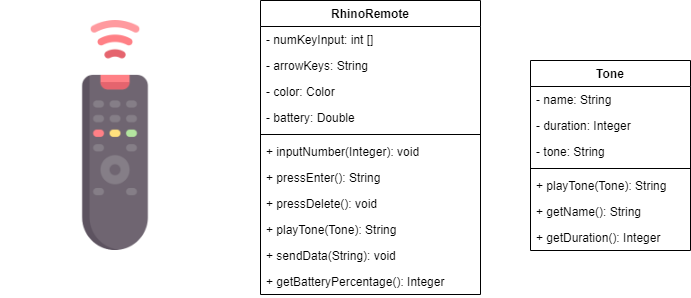

The diagram above was exported from draw.io. Its source (the exported page's mxGraphModel, read from the mxfile embedded in the PNG):
<mxGraphModel dx="1038" dy="499" grid="1" gridSize="10" guides="1" tooltips="1" connect="1" arrows="1" fold="1" page="1" pageScale="1" pageWidth="850" pageHeight="1100" math="0" shadow="0">
  <root>
    <mxCell id="0" />
    <mxCell id="1" parent="0" />
    <mxCell id="xeZQFlu6OPw4gcEzN1A7-1" value="" style="shape=image;verticalLabelPosition=bottom;labelBackgroundColor=#ffffff;verticalAlign=top;aspect=fixed;imageAspect=0;image=data:image/png,(base64 omitted: 19796 chars);" vertex="1" parent="1">
      <mxGeometry x="20" y="60" width="230" height="230" as="geometry" />
    </mxCell>
    <mxCell id="xeZQFlu6OPw4gcEzN1A7-2" value="RhinoRemote" style="swimlane;fontStyle=1;align=center;verticalAlign=top;childLayout=stackLayout;horizontal=1;startSize=26;horizontalStack=0;resizeParent=1;resizeParentMax=0;resizeLast=0;collapsible=1;marginBottom=0;" vertex="1" parent="1">
      <mxGeometry x="280" y="40" width="220" height="294" as="geometry" />
    </mxCell>
    <mxCell id="xeZQFlu6OPw4gcEzN1A7-3" value="- numKeyInput: int []" style="text;strokeColor=none;fillColor=none;align=left;verticalAlign=top;spacingLeft=4;spacingRight=4;overflow=hidden;rotatable=0;points=[[0,0.5],[1,0.5]];portConstraint=eastwest;" vertex="1" parent="xeZQFlu6OPw4gcEzN1A7-2">
      <mxGeometry y="26" width="220" height="26" as="geometry" />
    </mxCell>
    <mxCell id="xeZQFlu6OPw4gcEzN1A7-6" value="- arrowKeys: String" style="text;strokeColor=none;fillColor=none;align=left;verticalAlign=top;spacingLeft=4;spacingRight=4;overflow=hidden;rotatable=0;points=[[0,0.5],[1,0.5]];portConstraint=eastwest;" vertex="1" parent="xeZQFlu6OPw4gcEzN1A7-2">
      <mxGeometry y="52" width="220" height="26" as="geometry" />
    </mxCell>
    <mxCell id="xeZQFlu6OPw4gcEzN1A7-25" value="- color: Color" style="text;strokeColor=none;fillColor=none;align=left;verticalAlign=top;spacingLeft=4;spacingRight=4;overflow=hidden;rotatable=0;points=[[0,0.5],[1,0.5]];portConstraint=eastwest;" vertex="1" parent="xeZQFlu6OPw4gcEzN1A7-2">
      <mxGeometry y="78" width="220" height="26" as="geometry" />
    </mxCell>
    <mxCell id="xeZQFlu6OPw4gcEzN1A7-36" value="- battery: Double" style="text;strokeColor=none;fillColor=none;align=left;verticalAlign=top;spacingLeft=4;spacingRight=4;overflow=hidden;rotatable=0;points=[[0,0.5],[1,0.5]];portConstraint=eastwest;" vertex="1" parent="xeZQFlu6OPw4gcEzN1A7-2">
      <mxGeometry y="104" width="220" height="26" as="geometry" />
    </mxCell>
    <mxCell id="xeZQFlu6OPw4gcEzN1A7-4" value="" style="line;strokeWidth=1;fillColor=none;align=left;verticalAlign=middle;spacingTop=-1;spacingLeft=3;spacingRight=3;rotatable=0;labelPosition=right;points=[];portConstraint=eastwest;" vertex="1" parent="xeZQFlu6OPw4gcEzN1A7-2">
      <mxGeometry y="130" width="220" height="8" as="geometry" />
    </mxCell>
    <mxCell id="xeZQFlu6OPw4gcEzN1A7-5" value="+ inputNumber(Integer): void" style="text;strokeColor=none;fillColor=none;align=left;verticalAlign=top;spacingLeft=4;spacingRight=4;overflow=hidden;rotatable=0;points=[[0,0.5],[1,0.5]];portConstraint=eastwest;" vertex="1" parent="xeZQFlu6OPw4gcEzN1A7-2">
      <mxGeometry y="138" width="220" height="26" as="geometry" />
    </mxCell>
    <mxCell id="xeZQFlu6OPw4gcEzN1A7-13" value="+ pressEnter(): String" style="text;strokeColor=none;fillColor=none;align=left;verticalAlign=top;spacingLeft=4;spacingRight=4;overflow=hidden;rotatable=0;points=[[0,0.5],[1,0.5]];portConstraint=eastwest;" vertex="1" parent="xeZQFlu6OPw4gcEzN1A7-2">
      <mxGeometry y="164" width="220" height="26" as="geometry" />
    </mxCell>
    <mxCell id="xeZQFlu6OPw4gcEzN1A7-24" value="+ pressDelete(): void" style="text;strokeColor=none;fillColor=none;align=left;verticalAlign=top;spacingLeft=4;spacingRight=4;overflow=hidden;rotatable=0;points=[[0,0.5],[1,0.5]];portConstraint=eastwest;" vertex="1" parent="xeZQFlu6OPw4gcEzN1A7-2">
      <mxGeometry y="190" width="220" height="26" as="geometry" />
    </mxCell>
    <mxCell id="xeZQFlu6OPw4gcEzN1A7-34" value="+ playTone(Tone): String" style="text;strokeColor=none;fillColor=none;align=left;verticalAlign=top;spacingLeft=4;spacingRight=4;overflow=hidden;rotatable=0;points=[[0,0.5],[1,0.5]];portConstraint=eastwest;" vertex="1" parent="xeZQFlu6OPw4gcEzN1A7-2">
      <mxGeometry y="216" width="220" height="26" as="geometry" />
    </mxCell>
    <mxCell id="xeZQFlu6OPw4gcEzN1A7-35" value="+ sendData(String): void" style="text;strokeColor=none;fillColor=none;align=left;verticalAlign=top;spacingLeft=4;spacingRight=4;overflow=hidden;rotatable=0;points=[[0,0.5],[1,0.5]];portConstraint=eastwest;" vertex="1" parent="xeZQFlu6OPw4gcEzN1A7-2">
      <mxGeometry y="242" width="220" height="26" as="geometry" />
    </mxCell>
    <mxCell id="xeZQFlu6OPw4gcEzN1A7-37" value="+ getBatteryPercentage(): Integer" style="text;strokeColor=none;fillColor=none;align=left;verticalAlign=top;spacingLeft=4;spacingRight=4;overflow=hidden;rotatable=0;points=[[0,0.5],[1,0.5]];portConstraint=eastwest;" vertex="1" parent="xeZQFlu6OPw4gcEzN1A7-2">
      <mxGeometry y="268" width="220" height="26" as="geometry" />
    </mxCell>
    <mxCell id="xeZQFlu6OPw4gcEzN1A7-7" value="Tone" style="swimlane;fontStyle=1;align=center;verticalAlign=top;childLayout=stackLayout;horizontal=1;startSize=26;horizontalStack=0;resizeParent=1;resizeParentMax=0;resizeLast=0;collapsible=1;marginBottom=0;" vertex="1" parent="1">
      <mxGeometry x="550" y="100" width="160" height="190" as="geometry" />
    </mxCell>
    <mxCell id="xeZQFlu6OPw4gcEzN1A7-8" value="- name: String" style="text;strokeColor=none;fillColor=none;align=left;verticalAlign=top;spacingLeft=4;spacingRight=4;overflow=hidden;rotatable=0;points=[[0,0.5],[1,0.5]];portConstraint=eastwest;" vertex="1" parent="xeZQFlu6OPw4gcEzN1A7-7">
      <mxGeometry y="26" width="160" height="26" as="geometry" />
    </mxCell>
    <mxCell id="xeZQFlu6OPw4gcEzN1A7-11" value="- duration: Integer" style="text;strokeColor=none;fillColor=none;align=left;verticalAlign=top;spacingLeft=4;spacingRight=4;overflow=hidden;rotatable=0;points=[[0,0.5],[1,0.5]];portConstraint=eastwest;" vertex="1" parent="xeZQFlu6OPw4gcEzN1A7-7">
      <mxGeometry y="52" width="160" height="26" as="geometry" />
    </mxCell>
    <mxCell id="xeZQFlu6OPw4gcEzN1A7-12" value="- tone: String" style="text;strokeColor=none;fillColor=none;align=left;verticalAlign=top;spacingLeft=4;spacingRight=4;overflow=hidden;rotatable=0;points=[[0,0.5],[1,0.5]];portConstraint=eastwest;" vertex="1" parent="xeZQFlu6OPw4gcEzN1A7-7">
      <mxGeometry y="78" width="160" height="26" as="geometry" />
    </mxCell>
    <mxCell id="xeZQFlu6OPw4gcEzN1A7-9" value="" style="line;strokeWidth=1;fillColor=none;align=left;verticalAlign=middle;spacingTop=-1;spacingLeft=3;spacingRight=3;rotatable=0;labelPosition=right;points=[];portConstraint=eastwest;" vertex="1" parent="xeZQFlu6OPw4gcEzN1A7-7">
      <mxGeometry y="104" width="160" height="8" as="geometry" />
    </mxCell>
    <mxCell id="xeZQFlu6OPw4gcEzN1A7-10" value="+ playTone(Tone): String" style="text;strokeColor=none;fillColor=none;align=left;verticalAlign=top;spacingLeft=4;spacingRight=4;overflow=hidden;rotatable=0;points=[[0,0.5],[1,0.5]];portConstraint=eastwest;" vertex="1" parent="xeZQFlu6OPw4gcEzN1A7-7">
      <mxGeometry y="112" width="160" height="26" as="geometry" />
    </mxCell>
    <mxCell id="xeZQFlu6OPw4gcEzN1A7-14" value="+ getName(): String" style="text;strokeColor=none;fillColor=none;align=left;verticalAlign=top;spacingLeft=4;spacingRight=4;overflow=hidden;rotatable=0;points=[[0,0.5],[1,0.5]];portConstraint=eastwest;" vertex="1" parent="xeZQFlu6OPw4gcEzN1A7-7">
      <mxGeometry y="138" width="160" height="26" as="geometry" />
    </mxCell>
    <mxCell id="xeZQFlu6OPw4gcEzN1A7-15" value="+ getDuration(): Integer" style="text;strokeColor=none;fillColor=none;align=left;verticalAlign=top;spacingLeft=4;spacingRight=4;overflow=hidden;rotatable=0;points=[[0,0.5],[1,0.5]];portConstraint=eastwest;" vertex="1" parent="xeZQFlu6OPw4gcEzN1A7-7">
      <mxGeometry y="164" width="160" height="26" as="geometry" />
    </mxCell>
  </root>
</mxGraphModel>